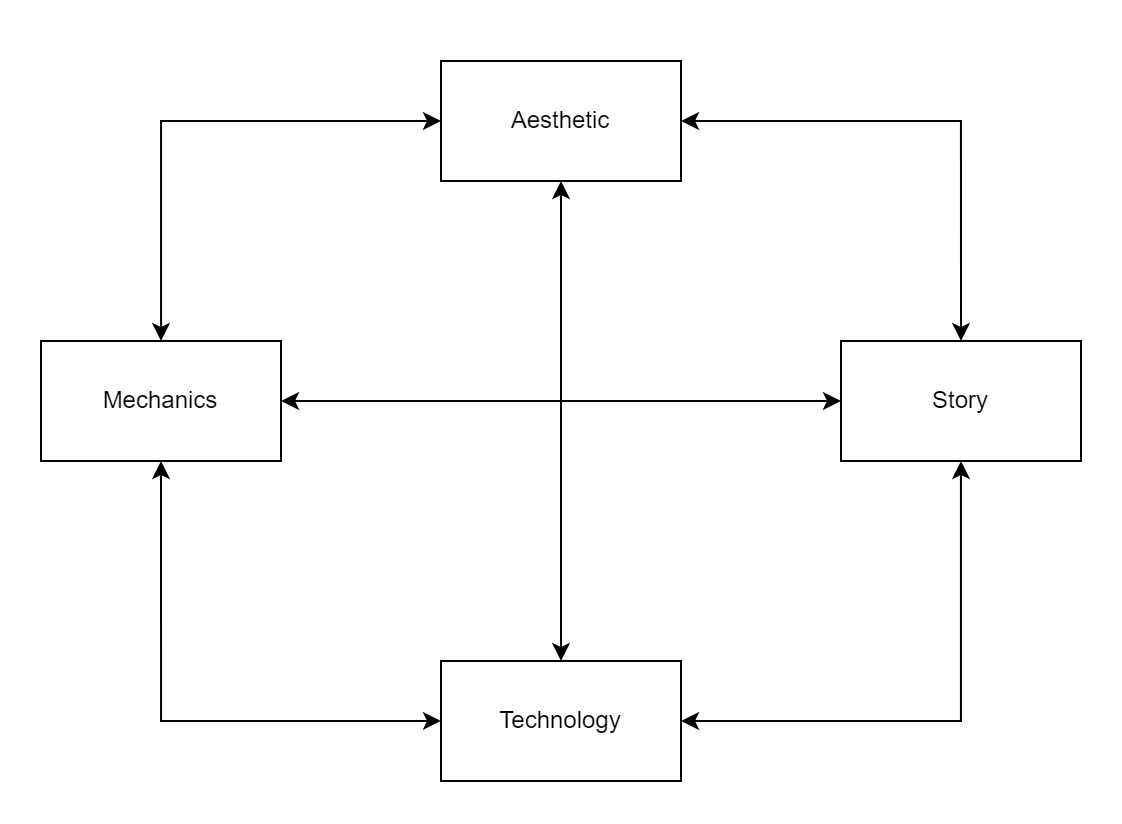

The diagram above was exported from draw.io. Its source (the exported page's mxGraphModel, read from the mxfile embedded in the PNG):
<mxGraphModel dx="989" dy="527" grid="1" gridSize="10" guides="1" tooltips="1" connect="1" arrows="1" fold="1" page="1" pageScale="1.5" pageWidth="1169" pageHeight="826" background="none" math="0" shadow="0">
  <root>
    <mxCell id="0" style=";html=1;" />
    <mxCell id="1" style=";html=1;" parent="0" />
    <mxCell id="N80sWIO-J4x3WEZZ_sPJ-14" style="edgeStyle=orthogonalEdgeStyle;rounded=0;orthogonalLoop=1;jettySize=auto;html=1;entryX=0.5;entryY=0;entryDx=0;entryDy=0;startArrow=classic;startFill=1;" parent="1" source="xWkmc6grKyhvFSYZJwBl-1" target="xWkmc6grKyhvFSYZJwBl-3" edge="1">
      <mxGeometry relative="1" as="geometry" />
    </mxCell>
    <mxCell id="N80sWIO-J4x3WEZZ_sPJ-18" style="edgeStyle=orthogonalEdgeStyle;rounded=0;orthogonalLoop=1;jettySize=auto;html=1;entryX=0.5;entryY=0;entryDx=0;entryDy=0;startArrow=classic;startFill=1;" parent="1" source="xWkmc6grKyhvFSYZJwBl-1" target="xWkmc6grKyhvFSYZJwBl-2" edge="1">
      <mxGeometry relative="1" as="geometry" />
    </mxCell>
    <mxCell id="xWkmc6grKyhvFSYZJwBl-1" value="Aesthetic" style="rounded=0;whiteSpace=wrap;html=1;fillColor=none;" parent="1" vertex="1">
      <mxGeometry x="440" y="100" width="120" height="60" as="geometry" />
    </mxCell>
    <mxCell id="N80sWIO-J4x3WEZZ_sPJ-16" style="edgeStyle=orthogonalEdgeStyle;rounded=0;orthogonalLoop=1;jettySize=auto;html=1;entryX=0.5;entryY=1;entryDx=0;entryDy=0;startArrow=classic;startFill=1;" parent="1" source="xWkmc6grKyhvFSYZJwBl-2" target="xWkmc6grKyhvFSYZJwBl-4" edge="1">
      <mxGeometry relative="1" as="geometry" />
    </mxCell>
    <mxCell id="xWkmc6grKyhvFSYZJwBl-2" value="Technology" style="rounded=0;whiteSpace=wrap;html=1;strokeColor=#000000;fontColor=#000000;fillColor=none;" parent="1" vertex="1">
      <mxGeometry x="440" y="400" width="120" height="60" as="geometry" />
    </mxCell>
    <mxCell id="N80sWIO-J4x3WEZZ_sPJ-15" style="edgeStyle=orthogonalEdgeStyle;rounded=0;orthogonalLoop=1;jettySize=auto;html=1;entryX=1;entryY=0.5;entryDx=0;entryDy=0;startArrow=classic;startFill=1;" parent="1" source="xWkmc6grKyhvFSYZJwBl-3" target="xWkmc6grKyhvFSYZJwBl-2" edge="1">
      <mxGeometry relative="1" as="geometry">
        <Array as="points">
          <mxPoint x="700" y="430" />
        </Array>
      </mxGeometry>
    </mxCell>
    <mxCell id="xWkmc6grKyhvFSYZJwBl-3" value="Story" style="rounded=0;whiteSpace=wrap;html=1;strokeColor=#000000;fontColor=#000000;fillColor=none;" parent="1" vertex="1">
      <mxGeometry x="640" y="240" width="120" height="60" as="geometry" />
    </mxCell>
    <mxCell id="N80sWIO-J4x3WEZZ_sPJ-13" style="edgeStyle=orthogonalEdgeStyle;rounded=0;orthogonalLoop=1;jettySize=auto;html=1;entryX=0;entryY=0.5;entryDx=0;entryDy=0;startArrow=classic;startFill=1;" parent="1" source="xWkmc6grKyhvFSYZJwBl-4" target="xWkmc6grKyhvFSYZJwBl-1" edge="1">
      <mxGeometry relative="1" as="geometry">
        <Array as="points">
          <mxPoint x="300" y="130" />
        </Array>
      </mxGeometry>
    </mxCell>
    <mxCell id="N80sWIO-J4x3WEZZ_sPJ-17" style="edgeStyle=orthogonalEdgeStyle;rounded=0;orthogonalLoop=1;jettySize=auto;html=1;entryX=0;entryY=0.5;entryDx=0;entryDy=0;startArrow=classic;startFill=1;" parent="1" source="xWkmc6grKyhvFSYZJwBl-4" target="xWkmc6grKyhvFSYZJwBl-3" edge="1">
      <mxGeometry relative="1" as="geometry" />
    </mxCell>
    <mxCell id="xWkmc6grKyhvFSYZJwBl-4" value="Mechanics" style="rounded=0;whiteSpace=wrap;html=1;strokeColor=#000000;fontColor=#000000;fillColor=none;" parent="1" vertex="1">
      <mxGeometry x="240" y="240" width="120" height="60" as="geometry" />
    </mxCell>
    <mxCell id="N80sWIO-J4x3WEZZ_sPJ-3" value="What aesthetic&lt;br&gt;fits this story?" style="text;html=1;align=left;verticalAlign=bottom;resizable=0;points=[];autosize=1;strokeColor=none;fillColor=none;fontSize=10;spacing=0;spacingLeft=10;spacingBottom=7;fontColor=none;noLabel=1;" parent="1" vertex="1">
      <mxGeometry x="560" y="90" width="90" height="40" as="geometry" />
    </mxCell>
    <mxCell id="N80sWIO-J4x3WEZZ_sPJ-19" value="What aesthetic fits&lt;br style=&quot;font-size: 10px;&quot;&gt;these mechanics?" style="text;html=1;align=right;verticalAlign=bottom;resizable=0;points=[];autosize=1;strokeColor=none;fillColor=none;fontSize=10;spacing=0;spacingRight=11;spacingBottom=7;fontColor=none;noLabel=1;" parent="1" vertex="1">
      <mxGeometry x="330" y="90" width="110" height="40" as="geometry" />
    </mxCell>
    <mxCell id="N80sWIO-J4x3WEZZ_sPJ-23" value="What mechanics fit&lt;br&gt;this aesthetic?" style="text;html=1;align=left;verticalAlign=bottom;resizable=0;points=[];autosize=1;strokeColor=none;fillColor=none;fontSize=10;spacing=0;spacingLeft=10;spacingBottom=18;fontColor=none;noLabel=1;" parent="1" vertex="1">
      <mxGeometry x="300" y="190" width="110" height="50" as="geometry" />
    </mxCell>
    <mxCell id="N80sWIO-J4x3WEZZ_sPJ-24" value="What story fits&lt;br&gt;this aesthetic?" style="text;html=1;align=right;verticalAlign=bottom;resizable=0;points=[];autosize=1;strokeColor=none;fillColor=none;fontSize=10;spacing=0;spacingRight=11;spacingBottom=18;fontColor=none;noLabel=1;" parent="1" vertex="1">
      <mxGeometry x="610" y="190" width="90" height="50" as="geometry" />
    </mxCell>
    <mxCell id="N80sWIO-J4x3WEZZ_sPJ-25" value="What mechanics&lt;br&gt;fit this story?" style="text;html=1;align=left;verticalAlign=bottom;resizable=0;points=[];autosize=1;strokeColor=none;fillColor=none;fontSize=10;spacing=0;spacingLeft=10;spacingBottom=7;fontColor=none;noLabel=1;" parent="1" vertex="1">
      <mxGeometry x="360" y="230" width="100" height="40" as="geometry" />
    </mxCell>
    <mxCell id="N80sWIO-J4x3WEZZ_sPJ-26" value="What story fits&lt;br&gt;these mechanics?" style="text;html=1;align=right;verticalAlign=bottom;resizable=0;points=[];autosize=1;strokeColor=none;fillColor=none;fontSize=10;spacing=0;spacingRight=11;spacingBottom=7;fontColor=none;noLabel=1;" parent="1" vertex="1">
      <mxGeometry x="530" y="230" width="110" height="40" as="geometry" />
    </mxCell>
  </root>
</mxGraphModel>